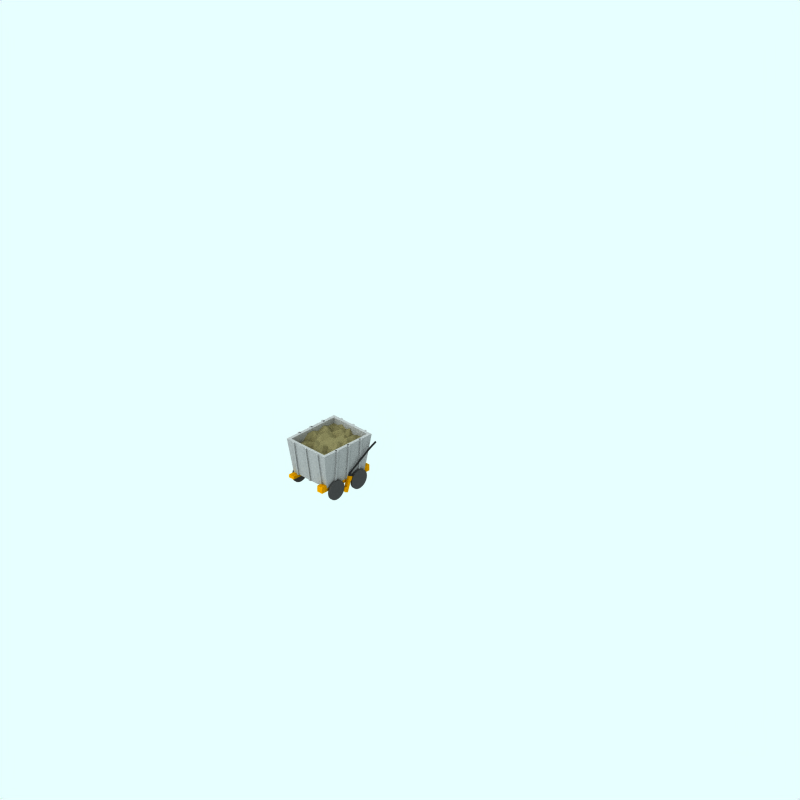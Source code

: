 # Source: bulk-5t-f.blend  (saved by Blender 2.48.1; exported with 4.5.12 LTS)
import bpy
from mathutils import Matrix  # noqa: F401  (used for matrix-valued properties, if any)

bpy.ops.wm.read_factory_settings(use_empty=True)
scene = bpy.context.scene
scene.name = 'Scene'

# ---- collections
col_collection_1 = bpy.data.collections.new('Collection 1'); scene.collection.children.link(col_collection_1)
col_collection_2 = bpy.data.collections.new('Collection 2'); scene.collection.children.link(col_collection_2)
col_collection_2.hide_render = True
col_collection_2.hide_viewport = True
col_collection_3 = bpy.data.collections.new('Collection 3'); scene.collection.children.link(col_collection_3)

# ---- materials (node trees are filled in below, after node groups)
mat_coal = bpy.data.materials.new('Coal')
mat_coal.alpha_threshold = 0.0
mat_coal.preview_render_type = 'CUBE'
mat_coal.diffuse_color = (0.38, 0.355, 0.244, 1.0)
mat_coal.specular_color = (1.0, 0.9999, 0.9999)
mat_coal.roughness = 0.5
mat_coal.line_color = (0.0, 0.0, 0.0, 1.0)
mat_maincolour2 = bpy.data.materials.new('MainColour2')
mat_maincolour2.alpha_threshold = 0.0
mat_maincolour2.preview_render_type = 'CUBE'
mat_maincolour2.diffuse_color = (0.5, 0.4999, 0.4999, 1.0)
mat_maincolour2.specular_color = (1.0, 0.9999, 0.9999)
mat_maincolour2.roughness = 0.5
mat_maincolour2.line_color = (0.0, 0.0, 0.0, 1.0)
mat_maincolour1 = bpy.data.materials.new('MainColour1')
mat_maincolour1.alpha_threshold = 0.0
mat_maincolour1.preview_render_type = 'CUBE'
mat_maincolour1.diffuse_color = (0.669, 0.4416, 0.0, 1.0)
mat_maincolour1.specular_color = (1.0, 0.9999, 0.9999)
mat_maincolour1.roughness = 0.5
mat_maincolour1.line_color = (0.0, 0.0, 0.0, 1.0)
mat_underframe = bpy.data.materials.new('Underframe')
mat_underframe.alpha_threshold = 0.0
mat_underframe.preview_render_type = 'FLAT'
mat_underframe.diffuse_color = (0.1334, 0.1334, 0.1334, 1.0)
mat_underframe.roughness = 0.5
mat_underframe.line_color = (0.0, 0.0, 0.0, 1.0)
mat_wheel = bpy.data.materials.new('wheel')
mat_wheel.alpha_threshold = 0.0
mat_wheel.preview_render_type = 'FLAT'
mat_wheel.diffuse_color = (0.2144, 0.2144, 0.2144, 1.0)
mat_wheel.roughness = 0.5
mat_wheel.line_color = (0.0, 0.0, 0.0, 1.0)

# ---- material node trees

# ---- world
world_world = bpy.data.worlds.new('World'); scene.world = world_world
world_world.color = (0.9059, 1.0, 1.0)
world_world.use_sun_shadow = False
world_world.sun_shadow_jitter_overblur = 0.0
world_world.cycles.sampling_method = 'MANUAL'
world_world.cycles.sample_map_resolution = 256

# ---- cameras
cam_camera_001 = bpy.data.cameras.new('Camera.001')
cam_camera_001.type = 'ORTHO'
cam_camera_001.passepartout_alpha = 0.2
cam_camera_001.clip_end = 100.0
cam_camera_001.lens = 35.0
cam_camera_001.ortho_scale = 24.0
cam_camera_001.display_size = 5.91
cam_camera_001.show_passepartout = False
cam_camera_001.show_safe_areas = True
cam_camera_001.dof.focus_distance = 0.0
cam_camera_001.dof.aperture_fstop = 128.0

# ---- lights
light_lamp = bpy.data.lights.new('Lamp', 'SUN')
light_lamp.transmission_factor = 0.0
light_lamp.angle = 1.571
light_lamp.energy = 0.028
light_lamp.shadow_buffer_clip_start = 0.5
light_lamp.shadow_soft_size = 1.0
light_lamp.shadow_cascade_max_distance = 1000.0
light_lamp.cycles.use_multiple_importance_sampling = False

# ---- meshes
me_cube_011 = bpy.data.meshes.new('Cube.011')
me_cube_011.from_pydata([(-2.125, 1.617, 0.6817), (-3.875, 1.617, 0.6817), (-3.875, 1.617, -0.6817), (-2.125, 1.617, -0.6817), (-2.344, 1.617, 0.6817), (-2.562, 1.617, 0.6817), (-2.781, 1.717, 0.6817), (-3.0, 1.517, 0.6817), (-3.219, 1.517, 0.6817), (-3.437, 1.717, 0.6817), (-3.656, 1.617, 0.6817), (-3.875, 1.517, 0.5112), (-3.875, 1.517, 0.3408), (-3.875, 1.717, 0.1704), (-3.875, 1.617, -2.682e-07), (-3.875, 1.617, -0.1704), (-3.875, 1.617, -0.3408), (-3.875, 1.617, -0.5113), (-3.656, 1.517, -0.6817), (-3.437, 1.517, -0.6817), (-3.219, 1.717, -0.6817), (-3.0, 1.717, -0.6817), (-2.781, 1.617, -0.6817), (-2.562, 1.717, -0.6817), (-2.344, 1.617, -0.6817), (-2.125, 1.617, 0.5112), (-2.125, 1.617, 0.3408), (-2.125, 1.517, 0.1704), (-2.125, 1.717, -1.832e-07), (-2.125, 1.617, -0.1704), (-2.125, 1.717, -0.3408), (-2.125, 1.617, -0.5113), (-3.656, 1.617, 0.5112), (-3.437, 1.617, 0.5112), (-3.219, 1.617, 0.5112), (-3.0, 1.617, 0.5112), (-2.781, 1.717, 0.5112), (-2.562, 1.617, 0.5112), (-2.344, 1.617, 0.5112), (-3.656, 1.617, 0.3408), (-3.437, 1.517, 0.3408), (-3.219, 1.617, 0.3408), (-3.0, 1.717, 0.3408), (-2.781, 1.617, 0.3408), (-2.562, 1.717, 0.3408), (-2.344, 1.717, 0.3408), (-3.656, 1.717, 0.1704), (-3.437, 1.717, 0.1704), (-3.219, 1.617, 0.1704), (-3.0, 1.617, 0.1704), (-2.781, 1.617, 0.1704), (-2.562, 1.617, 0.1704), (-2.344, 1.517, 0.1704), (-3.656, 1.617, -2.57e-07), (-3.437, 1.617, -2.459e-07), (-3.219, 1.617, -2.347e-07), (-3.0, 1.617, -2.235e-07), (-2.781, 1.617, -2.123e-07), (-2.562, 1.617, -2.012e-07), (-2.344, 1.617, -1.9e-07), (-3.656, 1.517, -0.1704), (-3.437, 1.717, -0.1704), (-3.219, 1.617, -0.1704), (-3.0, 1.617, -0.1704), (-2.781, 1.617, -0.1704), (-2.562, 1.517, -0.1704), (-2.344, 1.717, -0.1704), (-3.656, 1.717, -0.3408), (-3.437, 1.517, -0.3408), (-3.219, 1.617, -0.3408), (-3.0, 1.717, -0.3408), (-2.781, 1.717, -0.3408), (-2.562, 1.617, -0.3408), (-2.344, 1.517, -0.3408), (-3.656, 1.617, -0.5113), (-3.437, 1.617, -0.5113), (-3.219, 1.517, -0.5113), (-3.0, 1.617, -0.5113), (-2.781, 1.617, -0.5113), (-2.562, 1.717, -0.5113), (-2.344, 1.517, -0.5113)], [], [(4, 0, 25, 38), (5, 4, 38, 37), (6, 5, 37, 36), (7, 6, 36, 35), (8, 7, 35, 34), (9, 8, 34, 33), (10, 9, 33, 32), (1, 10, 32, 11), (38, 25, 26, 45), (37, 38, 45, 44), (36, 37, 44, 43), (35, 36, 43, 42), (34, 35, 42, 41), (33, 34, 41, 40), (32, 33, 40, 39), (11, 32, 39, 12), (45, 26, 27, 52), (44, 45, 52, 51), (43, 44, 51, 50), (42, 43, 50, 49), (41, 42, 49, 48), (40, 41, 48, 47), (39, 40, 47, 46), (12, 39, 46, 13), (52, 27, 28, 59), (51, 52, 59, 58), (50, 51, 58, 57), (49, 50, 57, 56), (48, 49, 56, 55), (47, 48, 55, 54), (46, 47, 54, 53), (13, 46, 53, 14), (59, 28, 29, 66), (58, 59, 66, 65), (57, 58, 65, 64), (56, 57, 64, 63), (55, 56, 63, 62), (54, 55, 62, 61), (53, 54, 61, 60), (14, 53, 60, 15), (66, 29, 30, 73), (65, 66, 73, 72), (64, 65, 72, 71), (63, 64, 71, 70), (62, 63, 70, 69), (61, 62, 69, 68), (60, 61, 68, 67), (15, 60, 67, 16), (73, 30, 31, 80), (72, 73, 80, 79), (71, 72, 79, 78), (70, 71, 78, 77), (69, 70, 77, 76), (68, 69, 76, 75), (67, 68, 75, 74), (16, 67, 74, 17), (80, 31, 3, 24), (79, 80, 24, 23), (78, 79, 23, 22), (77, 78, 22, 21), (76, 77, 21, 20), (75, 76, 20, 19), (74, 75, 19, 18), (17, 74, 18, 2)])
me_cube_011.materials.append(mat_coal)
me_cube_011.use_remesh_preserve_volume = False
me_cube_011.use_remesh_preserve_attributes = False
me_cube_011.use_mirror_vertex_groups = False
me_cube_011.update()
me_cube_010 = bpy.data.meshes.new('Cube.010')
me_cube_010.from_pydata([(-0.4658, 1.8, 4.04), (-0.4658, 0.6, 3.84), (-0.5292, 0.6, 3.84), (-0.5292, 1.8, 4.04), (-0.4658, 1.8, 3.937), (-0.5292, 1.8, 3.937), (-0.4658, 0.7, 3.747), (-0.5292, 0.7, 3.747), (0.03417, 1.8, 4.04), (0.03417, 0.6, 3.84), (-0.02917, 0.6, 3.84), (-0.02917, 1.8, 4.04), (0.03417, 1.8, 3.937), (-0.02917, 1.8, 3.937), (0.03417, 0.7, 3.747), (-0.02917, 0.7, 3.747), (0.5342, 1.8, 4.04), (0.5342, 0.6, 3.84), (0.4708, 0.6, 3.84), (0.4708, 1.8, 4.04), (0.5342, 1.8, 3.937), (0.4708, 1.8, 3.937), (0.5342, 0.7, 3.747), (0.4708, 0.7, 3.747)], [], [(5, 4, 6, 7), (0, 3, 5, 4), (0, 1, 2, 3), (2, 7, 5, 3), (0, 4, 6, 1), (13, 12, 14, 15), (8, 11, 13, 12), (8, 9, 10, 11), (10, 15, 13, 11), (8, 12, 14, 9), (21, 20, 22, 23), (16, 19, 21, 20), (16, 17, 18, 19), (18, 23, 21, 19), (16, 20, 22, 17)])
me_cube_010.materials.append(mat_maincolour2)
me_cube_010.use_remesh_preserve_volume = False
me_cube_010.use_remesh_preserve_attributes = False
me_cube_010.use_mirror_vertex_groups = False
me_cube_010.update()
me_cube_009 = bpy.data.meshes.new('Cube.009')
me_cube_009.from_pydata([(-0.4658, 1.8, -1.96), (-0.4658, 0.6, -2.16), (-0.5292, 0.6, -2.16), (-0.5292, 1.8, -1.96), (-0.4658, 1.8, -2.063), (-0.5292, 1.8, -2.063), (-0.4658, 0.7, -2.253), (-0.5292, 0.7, -2.253), (0.03417, 1.8, -1.96), (0.03417, 0.6, -2.16), (-0.02917, 0.6, -2.16), (-0.02917, 1.8, -1.96), (0.03417, 1.8, -2.063), (-0.02917, 1.8, -2.063), (0.03417, 0.7, -2.253), (-0.02917, 0.7, -2.253), (0.5342, 1.8, -1.96), (0.5342, 0.6, -2.16), (0.4708, 0.6, -2.16), (0.4708, 1.8, -1.96), (0.5342, 1.8, -2.063), (0.4708, 1.8, -2.063), (0.5342, 0.7, -2.253), (0.4708, 0.7, -2.253)], [], [(5, 4, 6, 7), (0, 3, 5, 4), (0, 1, 2, 3), (2, 7, 5, 3), (0, 4, 6, 1), (13, 12, 14, 15), (8, 11, 13, 12), (8, 9, 10, 11), (10, 15, 13, 11), (8, 12, 14, 9), (21, 20, 22, 23), (16, 19, 21, 20), (16, 17, 18, 19), (18, 23, 21, 19), (16, 20, 22, 17)])
me_cube_009.materials.append(mat_maincolour2)
me_cube_009.use_remesh_preserve_volume = False
me_cube_009.use_remesh_preserve_attributes = False
me_cube_009.use_mirror_vertex_groups = False
me_cube_009.update()
me_cube_006 = bpy.data.meshes.new('Cube.006')
me_cube_006.from_pydata([(-2.436, 1.8, 0.84), (-2.436, 0.6, 0.74), (-2.499, 0.6, 0.74), (-2.499, 1.8, 0.84), (-2.436, 1.8, 0.7367), (-2.499, 1.8, 0.7367), (-2.436, 0.7, 0.6467), (-2.499, 0.7, 0.6467)], [], [(5, 4, 6, 7), (0, 3, 5, 4), (0, 1, 2, 3), (2, 7, 5, 3), (0, 4, 6, 1)])
me_cube_006.materials.append(mat_maincolour2)
me_cube_006.use_remesh_preserve_volume = False
me_cube_006.use_remesh_preserve_attributes = False
me_cube_006.use_mirror_vertex_groups = False
me_cube_006.update()
me_cube_005 = bpy.data.meshes.new('Cube.005')
me_cube_005.from_pydata([(-2.936, 1.8, 0.84), (-2.936, 0.6, 0.74), (-2.999, 0.6, 0.74), (-2.999, 1.8, 0.84), (-2.936, 1.8, 0.7367), (-2.999, 1.8, 0.7367), (-2.936, 0.7, 0.6467), (-2.999, 0.7, 0.6467)], [], [(5, 4, 6, 7), (0, 3, 5, 4), (0, 1, 2, 3), (2, 7, 5, 3), (0, 4, 6, 1)])
me_cube_005.materials.append(mat_maincolour2)
me_cube_005.use_remesh_preserve_volume = False
me_cube_005.use_remesh_preserve_attributes = False
me_cube_005.use_mirror_vertex_groups = False
me_cube_005.update()
me_cube_004 = bpy.data.meshes.new('Cube.004')
me_cube_004.from_pydata([(-3.436, 1.8, 0.84), (-3.436, 0.6, 0.74), (-3.499, 0.6, 0.74), (-3.499, 1.8, 0.84), (-3.436, 1.8, 0.7367), (-3.499, 1.8, 0.7367), (-3.436, 0.7, 0.6467), (-3.499, 0.7, 0.6467)], [], [(5, 4, 6, 7), (0, 3, 5, 4), (0, 1, 2, 3), (2, 7, 5, 3), (0, 4, 6, 1)])
me_cube_004.materials.append(mat_maincolour2)
me_cube_004.use_remesh_preserve_volume = False
me_cube_004.use_remesh_preserve_attributes = False
me_cube_004.use_mirror_vertex_groups = False
me_cube_004.update()
me_cube_003 = bpy.data.meshes.new('Cube.003')
me_cube_003.from_pydata([(-3.436, 1.8, 0.84), (-3.436, 0.6, 0.74), (-3.499, 0.6, 0.74), (-3.499, 1.8, 0.84), (-3.436, 1.8, 0.7367), (-3.499, 1.8, 0.7367), (-3.436, 0.7, 0.6467), (-3.499, 0.7, 0.6467)], [], [(5, 4, 6, 7), (0, 3, 5, 4), (0, 1, 2, 3), (2, 7, 5, 3), (0, 4, 6, 1)])
me_cube_003.materials.append(mat_maincolour2)
me_cube_003.use_remesh_preserve_volume = False
me_cube_003.use_remesh_preserve_attributes = False
me_cube_003.use_mirror_vertex_groups = False
me_cube_003.update()
me_cube_002 = bpy.data.meshes.new('Cube.002')
me_cube_002.from_pydata([(-2.936, 1.8, 0.84), (-2.936, 0.6, 0.74), (-2.999, 0.6, 0.74), (-2.999, 1.8, 0.84), (-2.936, 1.8, 0.7367), (-2.999, 1.8, 0.7367), (-2.936, 0.7, 0.6467), (-2.999, 0.7, 0.6467)], [], [(5, 4, 6, 7), (0, 3, 5, 4), (0, 1, 2, 3), (2, 7, 5, 3), (0, 4, 6, 1)])
me_cube_002.materials.append(mat_maincolour2)
me_cube_002.use_remesh_preserve_volume = False
me_cube_002.use_remesh_preserve_attributes = False
me_cube_002.use_mirror_vertex_groups = False
me_cube_002.update()
me_cube = bpy.data.meshes.new('Cube')
me_cube.from_pydata([(-2.436, 1.8, 0.84), (-2.436, 0.6, 0.74), (-2.499, 0.6, 0.74), (-2.499, 1.8, 0.84), (-2.436, 1.8, 0.7367), (-2.499, 1.8, 0.7367), (-2.436, 0.7, 0.6467), (-2.499, 0.7, 0.6467)], [], [(5, 4, 6, 7), (0, 3, 5, 4), (0, 1, 2, 3), (2, 7, 5, 3), (0, 4, 6, 1)])
me_cube.materials.append(mat_maincolour2)
me_cube.use_remesh_preserve_volume = False
me_cube.use_remesh_preserve_attributes = False
me_cube.use_mirror_vertex_groups = False
me_cube.update()
me_cube_021 = bpy.data.meshes.new('Cube.021')
me_cube_021.from_pydata([(-2.953, 0.7311, 0.72), (-2.859, 0.6969, 0.72), (-3.027, 0.2089, 0.72), (-3.121, 0.2431, 0.72), (-2.953, 0.7311, 0.82), (-2.859, 0.6969, 0.82), (-3.027, 0.2089, 0.82), (-3.121, 0.2431, 0.82), (-2.915, 0.5342, 0.72), (-2.971, 0.3716, 0.72), (-3.009, 0.5684, 0.72), (-3.065, 0.4058, 0.72), (-2.915, 0.5342, 0.82), (-2.971, 0.3716, 0.82), (-3.009, 0.5684, 0.82), (-3.065, 0.4058, 0.82), (-3.152, 0.3987, 0.7791), (-3.152, 0.3987, 0.7609), (-3.185, 0.3025, 0.7791), (-3.185, 0.3025, 0.7609), (-2.83, 0.5339, 0.7883), (-2.83, 0.5339, 0.7517), (-2.792, 0.645, 0.7883), (-2.792, 0.645, 0.7517), (-2.855, 0.8017, 0.7882), (-2.889, 0.8142, 0.7882), (-2.855, 0.8017, 0.7518), (-2.889, 0.8142, 0.7518), (-2.177, 1.406, 0.8518), (-2.161, 1.373, 0.8518), (-2.177, 1.406, 0.8882), (-2.161, 1.373, 0.8882), (-1.889, 1.5, 0.8882), (-1.905, 1.533, 0.8882), (-1.889, 1.5, 0.8518), (-1.905, 1.533, 0.8518)], [], [(2, 6, 7, 3), (10, 0, 1, 8), (8, 9, 11, 10), (9, 2, 3, 11), (4, 14, 12, 5), (14, 15, 13, 12), (15, 7, 6, 13), (12, 13, 9, 8), (13, 6, 2, 9), (0, 10, 14, 4), (10, 11, 15, 14), (15, 11, 17, 16), (7, 15, 16, 18), (11, 3, 19, 17), (3, 7, 18, 19), (17, 19, 18, 16), (12, 8, 21, 20), (5, 12, 20, 22), (8, 1, 23, 21), (1, 5, 22, 23), (22, 20, 21, 23), (0, 4, 25, 27), (5, 1, 26, 24), (4, 5, 24, 25), (1, 0, 27, 26), (26, 27, 28, 29), (25, 24, 31, 30), (24, 26, 29, 31), (27, 25, 30, 28), (28, 30, 33, 35), (31, 29, 34, 32), (30, 31, 32, 33), (29, 28, 35, 34), (35, 33, 32, 34)])
me_cube_021.polygons.foreach_set('material_index', [0, 0, 0, 0, 0, 0, 0, 0, 0, 0, 0, 0, 0, 0, 0, 0, 0, 0, 0, 0, 0, 1, 1, 1, 1, 1, 1, 1, 1, 1, 1, 1, 1, 1])
me_cube_021.materials.append(mat_maincolour1)
me_cube_021.materials.append(mat_underframe)
me_cube_021.use_remesh_preserve_volume = False
me_cube_021.use_remesh_preserve_attributes = False
me_cube_021.use_mirror_vertex_groups = False
me_cube_021.update()
me_cube_017 = bpy.data.meshes.new('Cube.017')
me_cube_017.from_pydata([(-2.0, 0.7, 0.5), (-2.0, 0.5, 0.5), (-4.0, 0.5, 0.5), (-4.0, 0.7, 0.5), (-2.0, 0.7, 0.7), (-2.0, 0.5, 0.7), (-4.0, 0.5, 0.7), (-4.0, 0.7, 0.7)], [], [(0, 1, 2, 3), (4, 7, 6, 5), (0, 4, 5, 1), (1, 5, 6, 2), (2, 6, 7, 3), (4, 0, 3, 7)])
me_cube_017.materials.append(mat_maincolour1)
me_cube_017.use_remesh_preserve_volume = False
me_cube_017.use_remesh_preserve_attributes = False
me_cube_017.use_mirror_vertex_groups = False
me_cube_017.update()
me_cube_016 = bpy.data.meshes.new('Cube.016')
me_cube_016.from_pydata([(-2.0, 1.8, -0.8), (-2.2, 0.6, -0.7), (-3.8, 0.6, -0.7), (-4.0, 1.8, -0.8), (-2.0, 1.8, 0.8), (-2.2, 0.6, 0.7), (-3.8, 0.6, 0.7), (-4.0, 1.8, 0.8), (-2.097, 1.8, 0.6967), (-2.097, 1.8, -0.6967), (-3.903, 1.8, 0.6967), (-3.903, 1.8, -0.6967), (-2.267, 0.7, 0.6067), (-3.733, 0.7, 0.6067), (-3.733, 0.7, -0.6067), (-2.267, 0.7, -0.6067)], [], [(1, 5, 6, 2), (10, 8, 12, 13), (11, 10, 13, 14), (9, 11, 14, 15), (8, 9, 15, 12), (12, 15, 14, 13), (4, 7, 10, 8), (3, 11, 10, 7), (0, 3, 11, 9), (0, 4, 8, 9), (2, 3, 7, 6), (3, 0, 1, 2), (0, 4, 5, 1), (4, 5, 6, 7)])
me_cube_016.materials.append(mat_maincolour2)
me_cube_016.use_remesh_preserve_volume = False
me_cube_016.use_remesh_preserve_attributes = False
me_cube_016.use_mirror_vertex_groups = False
me_cube_016.update()
me_cube_001 = bpy.data.meshes.new('Cube.001')
me_cube_001.from_pydata([(-2.0, 0.6, -0.7), (-2.0, 0.5, -0.7), (-4.0, 0.5, -0.7), (-4.0, 0.6, -0.7), (-2.0, 0.6, -0.5), (-2.0, 0.5, -0.5), (-4.0, 0.5, -0.5), (-4.0, 0.6, -0.5)], [], [(0, 1, 2, 3), (4, 7, 6, 5), (0, 4, 5, 1), (1, 5, 6, 2), (2, 6, 7, 3), (4, 0, 3, 7)])
me_cube_001.materials.append(mat_maincolour1)
me_cube_001.use_remesh_preserve_volume = False
me_cube_001.use_remesh_preserve_attributes = False
me_cube_001.use_mirror_vertex_groups = False
me_cube_001.update()
me_cylinder_007 = bpy.data.meshes.new('Cylinder.007')
me_cylinder_007.from_pydata([(-2.746, 0.223, 0.8039), (-2.786, 0.271, 0.8039), (-2.815, 0.3258, 0.8039), (-2.833, 0.3852, 0.8039), (-2.839, 0.447, 0.8039), (-2.833, 0.5088, 0.8039), (-2.815, 0.5682, 0.8039), (-2.786, 0.623, 0.8039), (-2.746, 0.671, 0.8039), (-2.698, 0.7104, 0.8039), (-2.644, 0.7397, 0.8039), (-2.584, 0.7577, 0.8039), (-2.522, 0.7638, 0.8039), (-2.46, 0.7577, 0.8039), (-2.401, 0.7397, 0.8039), (-2.346, 0.7104, 0.8039), (-2.298, 0.671, 0.8039), (-2.259, 0.623, 0.8039), (-2.23, 0.5682, 0.8039), (-2.212, 0.5088, 0.8039), (-2.206, 0.447, 0.8039), (-2.212, 0.3852, 0.8039), (-2.23, 0.3258, 0.8039), (-2.259, 0.271, 0.8039), (-2.298, 0.223, 0.8039), (-2.346, 0.1836, 0.8039), (-2.401, 0.1543, 0.8039), (-2.46, 0.1363, 0.8039), (-2.522, 0.1302, 0.8039), (-2.584, 0.1363, 0.8039), (-2.644, 0.1543, 0.8039), (-2.698, 0.1836, 0.8039), (-2.746, 0.223, 0.7439), (-2.786, 0.271, 0.7439), (-2.815, 0.3258, 0.7439), (-2.833, 0.3852, 0.7439), (-2.839, 0.447, 0.7439), (-2.833, 0.5088, 0.7439), (-2.815, 0.5682, 0.7439), (-2.786, 0.623, 0.7439), (-2.746, 0.671, 0.7439), (-2.698, 0.7104, 0.7439), (-2.644, 0.7397, 0.7439), (-2.584, 0.7577, 0.7439), (-2.522, 0.7638, 0.7439), (-2.46, 0.7577, 0.7439), (-2.401, 0.7397, 0.7439), (-2.346, 0.7104, 0.7439), (-2.298, 0.671, 0.7439), (-2.259, 0.623, 0.7439), (-2.23, 0.5682, 0.7439), (-2.212, 0.5088, 0.7439), (-2.206, 0.447, 0.7439), (-2.212, 0.3852, 0.7439), (-2.23, 0.3258, 0.7439), (-2.259, 0.271, 0.7439), (-2.298, 0.223, 0.7439), (-2.346, 0.1836, 0.7439), (-2.401, 0.1543, 0.7439), (-2.46, 0.1363, 0.7439), (-2.522, 0.1302, 0.7439), (-2.584, 0.1363, 0.7439), (-2.644, 0.1543, 0.7439), (-2.698, 0.1836, 0.7439), (-2.522, 0.447, 0.8039), (-2.522, 0.447, 0.7439)], [], [(64, 0, 1), (65, 33, 32), (64, 1, 2), (65, 34, 33), (64, 2, 3), (65, 35, 34), (64, 3, 4), (65, 36, 35), (64, 4, 5), (65, 37, 36), (64, 5, 6), (65, 38, 37), (64, 6, 7), (65, 39, 38), (64, 7, 8), (65, 40, 39), (64, 8, 9), (65, 41, 40), (64, 9, 10), (65, 42, 41), (64, 10, 11), (65, 43, 42), (64, 11, 12), (65, 44, 43), (64, 12, 13), (65, 45, 44), (64, 13, 14), (65, 46, 45), (64, 14, 15), (65, 47, 46), (64, 15, 16), (65, 48, 47), (64, 16, 17), (65, 49, 48), (64, 17, 18), (65, 50, 49), (64, 18, 19), (65, 51, 50), (64, 19, 20), (65, 52, 51), (64, 20, 21), (65, 53, 52), (64, 21, 22), (65, 54, 53), (64, 22, 23), (65, 55, 54), (64, 23, 24), (65, 56, 55), (64, 24, 25), (65, 57, 56), (64, 25, 26), (65, 58, 57), (64, 26, 27), (65, 59, 58), (64, 27, 28), (65, 60, 59), (64, 28, 29), (65, 61, 60), (64, 29, 30), (65, 62, 61), (64, 30, 31), (65, 63, 62), (31, 0, 64), (65, 32, 63), (0, 32, 33, 1), (1, 33, 34, 2), (2, 34, 35, 3), (3, 35, 36, 4), (4, 36, 37, 5), (5, 37, 38, 6), (6, 38, 39, 7), (7, 39, 40, 8), (8, 40, 41, 9), (9, 41, 42, 10), (10, 42, 43, 11), (11, 43, 44, 12), (12, 44, 45, 13), (13, 45, 46, 14), (14, 46, 47, 15), (15, 47, 48, 16), (16, 48, 49, 17), (17, 49, 50, 18), (18, 50, 51, 19), (19, 51, 52, 20), (20, 52, 53, 21), (21, 53, 54, 22), (22, 54, 55, 23), (23, 55, 56, 24), (24, 56, 57, 25), (25, 57, 58, 26), (26, 58, 59, 27), (27, 59, 60, 28), (28, 60, 61, 29), (29, 61, 62, 30), (30, 62, 63, 31), (32, 0, 31, 63)])
me_cylinder_007.materials.append(mat_wheel)
me_cylinder_007.use_remesh_preserve_volume = False
me_cylinder_007.use_remesh_preserve_attributes = False
me_cylinder_007.use_mirror_vertex_groups = False
me_cylinder_007.update()
me_cylinder_006 = bpy.data.meshes.new('Cylinder.006')
me_cylinder_006.from_pydata([(-25.51, 4.189, -6.182), (-25.56, 4.249, -6.182), (-25.6, 4.317, -6.182), (-25.62, 4.391, -6.182), (-25.63, 4.469, -6.182), (-25.62, 4.546, -6.182), (-25.6, 4.62, -6.182), (-25.56, 4.689, -6.182), (-25.51, 4.749, -6.182), (-25.45, 4.798, -6.182), (-25.39, 4.834, -6.182), (-25.31, 4.857, -6.182), (-25.23, 4.865, -6.182), (-25.16, 4.857, -6.182), (-25.08, 4.834, -6.182), (-25.01, 4.798, -6.182), (-24.95, 4.749, -6.182), (-24.91, 4.689, -6.182), (-24.87, 4.62, -6.182), (-24.85, 4.546, -6.182), (-24.84, 4.469, -6.182), (-24.85, 4.391, -6.182), (-24.87, 4.317, -6.182), (-24.91, 4.249, -6.182), (-24.95, 4.189, -6.182), (-25.01, 4.139, -6.182), (-25.08, 4.103, -6.182), (-25.16, 4.08, -6.182), (-25.23, 4.073, -6.182), (-25.31, 4.08, -6.182), (-25.39, 4.103, -6.182), (-25.45, 4.139, -6.182), (-25.51, 4.189, 6.358), (-25.56, 4.249, 6.358), (-25.6, 4.317, 6.358), (-25.62, 4.391, 6.358), (-25.63, 4.469, 6.358), (-25.62, 4.546, 6.358), (-25.6, 4.62, 6.358), (-25.56, 4.689, 6.358), (-25.51, 4.749, 6.358), (-25.45, 4.798, 6.358), (-25.39, 4.834, 6.358), (-25.31, 4.857, 6.358), (-25.23, 4.865, 6.358), (-25.16, 4.857, 6.358), (-25.08, 4.834, 6.358), (-25.01, 4.798, 6.358), (-24.95, 4.749, 6.358), (-24.91, 4.689, 6.358), (-24.87, 4.62, 6.358), (-24.85, 4.546, 6.358), (-24.84, 4.469, 6.358), (-24.85, 4.391, 6.358), (-24.87, 4.317, 6.358), (-24.91, 4.249, 6.358), (-24.95, 4.189, 6.358), (-25.01, 4.139, 6.358), (-25.08, 4.103, 6.358), (-25.16, 4.08, 6.358), (-25.23, 4.073, 6.358), (-25.31, 4.08, 6.358), (-25.39, 4.103, 6.358), (-25.45, 4.139, 6.358), (-25.23, 4.469, -6.182), (-25.23, 4.469, 6.358)], [], [(64, 0, 1), (65, 33, 32), (64, 1, 2), (65, 34, 33), (64, 2, 3), (65, 35, 34), (64, 3, 4), (65, 36, 35), (64, 4, 5), (65, 37, 36), (64, 5, 6), (65, 38, 37), (64, 6, 7), (65, 39, 38), (64, 7, 8), (65, 40, 39), (64, 8, 9), (65, 41, 40), (64, 9, 10), (65, 42, 41), (64, 10, 11), (65, 43, 42), (64, 11, 12), (65, 44, 43), (64, 12, 13), (65, 45, 44), (64, 13, 14), (65, 46, 45), (64, 14, 15), (65, 47, 46), (64, 15, 16), (65, 48, 47), (64, 16, 17), (65, 49, 48), (64, 17, 18), (65, 50, 49), (64, 18, 19), (65, 51, 50), (64, 19, 20), (65, 52, 51), (64, 20, 21), (65, 53, 52), (64, 21, 22), (65, 54, 53), (64, 22, 23), (65, 55, 54), (64, 23, 24), (65, 56, 55), (64, 24, 25), (65, 57, 56), (64, 25, 26), (65, 58, 57), (64, 26, 27), (65, 59, 58), (64, 27, 28), (65, 60, 59), (64, 28, 29), (65, 61, 60), (64, 29, 30), (65, 62, 61), (64, 30, 31), (65, 63, 62), (31, 0, 64), (65, 32, 63), (0, 32, 33, 1), (1, 33, 34, 2), (2, 34, 35, 3), (3, 35, 36, 4), (4, 36, 37, 5), (5, 37, 38, 6), (6, 38, 39, 7), (7, 39, 40, 8), (8, 40, 41, 9), (9, 41, 42, 10), (10, 42, 43, 11), (11, 43, 44, 12), (12, 44, 45, 13), (13, 45, 46, 14), (14, 46, 47, 15), (15, 47, 48, 16), (16, 48, 49, 17), (17, 49, 50, 18), (18, 50, 51, 19), (19, 51, 52, 20), (20, 52, 53, 21), (21, 53, 54, 22), (22, 54, 55, 23), (23, 55, 56, 24), (24, 56, 57, 25), (25, 57, 58, 26), (26, 58, 59, 27), (27, 59, 60, 28), (28, 60, 61, 29), (29, 61, 62, 30), (30, 62, 63, 31), (32, 0, 31, 63)])
me_cylinder_006.materials.append(mat_underframe)
me_cylinder_006.use_remesh_preserve_volume = False
me_cylinder_006.use_remesh_preserve_attributes = False
me_cylinder_006.use_mirror_vertex_groups = False
me_cylinder_006.update()
me_cylinder_003 = bpy.data.meshes.new('Cylinder.003')
me_cylinder_003.from_pydata([(-2.746, 0.223, -0.7292), (-2.786, 0.271, -0.7292), (-2.815, 0.3258, -0.7292), (-2.833, 0.3852, -0.7292), (-2.839, 0.447, -0.7292), (-2.833, 0.5088, -0.7292), (-2.815, 0.5682, -0.7292), (-2.786, 0.623, -0.7292), (-2.746, 0.671, -0.7292), (-2.698, 0.7104, -0.7292), (-2.644, 0.7397, -0.7292), (-2.584, 0.7577, -0.7292), (-2.522, 0.7638, -0.7292), (-2.46, 0.7577, -0.7292), (-2.401, 0.7397, -0.7292), (-2.346, 0.7104, -0.7292), (-2.298, 0.671, -0.7292), (-2.259, 0.623, -0.7292), (-2.23, 0.5682, -0.7292), (-2.212, 0.5088, -0.7292), (-2.206, 0.447, -0.7292), (-2.212, 0.3852, -0.7292), (-2.23, 0.3258, -0.7292), (-2.259, 0.271, -0.7292), (-2.298, 0.223, -0.7292), (-2.346, 0.1836, -0.7292), (-2.401, 0.1543, -0.7292), (-2.46, 0.1363, -0.7292), (-2.522, 0.1302, -0.7292), (-2.584, 0.1363, -0.7292), (-2.644, 0.1543, -0.7292), (-2.698, 0.1836, -0.7292), (-2.746, 0.223, -0.7892), (-2.786, 0.271, -0.7892), (-2.815, 0.3258, -0.7892), (-2.833, 0.3852, -0.7892), (-2.839, 0.447, -0.7892), (-2.833, 0.5088, -0.7892), (-2.815, 0.5682, -0.7892), (-2.786, 0.623, -0.7892), (-2.746, 0.671, -0.7892), (-2.698, 0.7104, -0.7892), (-2.644, 0.7397, -0.7892), (-2.584, 0.7577, -0.7892), (-2.522, 0.7638, -0.7892), (-2.46, 0.7577, -0.7892), (-2.401, 0.7397, -0.7892), (-2.346, 0.7104, -0.7892), (-2.298, 0.671, -0.7892), (-2.259, 0.623, -0.7892), (-2.23, 0.5682, -0.7892), (-2.212, 0.5088, -0.7892), (-2.206, 0.447, -0.7892), (-2.212, 0.3852, -0.7892), (-2.23, 0.3258, -0.7892), (-2.259, 0.271, -0.7892), (-2.298, 0.223, -0.7892), (-2.346, 0.1836, -0.7892), (-2.401, 0.1543, -0.7892), (-2.46, 0.1363, -0.7892), (-2.522, 0.1302, -0.7892), (-2.584, 0.1363, -0.7892), (-2.644, 0.1543, -0.7892), (-2.698, 0.1836, -0.7892), (-2.522, 0.447, -0.7292), (-2.522, 0.447, -0.7892)], [], [(64, 0, 1), (65, 33, 32), (64, 1, 2), (65, 34, 33), (64, 2, 3), (65, 35, 34), (64, 3, 4), (65, 36, 35), (64, 4, 5), (65, 37, 36), (64, 5, 6), (65, 38, 37), (64, 6, 7), (65, 39, 38), (64, 7, 8), (65, 40, 39), (64, 8, 9), (65, 41, 40), (64, 9, 10), (65, 42, 41), (64, 10, 11), (65, 43, 42), (64, 11, 12), (65, 44, 43), (64, 12, 13), (65, 45, 44), (64, 13, 14), (65, 46, 45), (64, 14, 15), (65, 47, 46), (64, 15, 16), (65, 48, 47), (64, 16, 17), (65, 49, 48), (64, 17, 18), (65, 50, 49), (64, 18, 19), (65, 51, 50), (64, 19, 20), (65, 52, 51), (64, 20, 21), (65, 53, 52), (64, 21, 22), (65, 54, 53), (64, 22, 23), (65, 55, 54), (64, 23, 24), (65, 56, 55), (64, 24, 25), (65, 57, 56), (64, 25, 26), (65, 58, 57), (64, 26, 27), (65, 59, 58), (64, 27, 28), (65, 60, 59), (64, 28, 29), (65, 61, 60), (64, 29, 30), (65, 62, 61), (64, 30, 31), (65, 63, 62), (31, 0, 64), (65, 32, 63), (0, 32, 33, 1), (1, 33, 34, 2), (2, 34, 35, 3), (3, 35, 36, 4), (4, 36, 37, 5), (5, 37, 38, 6), (6, 38, 39, 7), (7, 39, 40, 8), (8, 40, 41, 9), (9, 41, 42, 10), (10, 42, 43, 11), (11, 43, 44, 12), (12, 44, 45, 13), (13, 45, 46, 14), (14, 46, 47, 15), (15, 47, 48, 16), (16, 48, 49, 17), (17, 49, 50, 18), (18, 50, 51, 19), (19, 51, 52, 20), (20, 52, 53, 21), (21, 53, 54, 22), (22, 54, 55, 23), (23, 55, 56, 24), (24, 56, 57, 25), (25, 57, 58, 26), (26, 58, 59, 27), (27, 59, 60, 28), (28, 60, 61, 29), (29, 61, 62, 30), (30, 62, 63, 31), (32, 0, 31, 63)])
me_cylinder_003.materials.append(mat_wheel)
me_cylinder_003.use_remesh_preserve_volume = False
me_cylinder_003.use_remesh_preserve_attributes = False
me_cylinder_003.use_mirror_vertex_groups = False
me_cylinder_003.update()
me_cylinder = bpy.data.meshes.new('Cylinder')
me_cylinder.from_pydata([(-3.696, 0.223, -0.7292), (-3.736, 0.271, -0.7292), (-3.765, 0.3258, -0.7292), (-3.783, 0.3852, -0.7292), (-3.789, 0.447, -0.7292), (-3.783, 0.5088, -0.7292), (-3.765, 0.5682, -0.7292), (-3.736, 0.623, -0.7292), (-3.696, 0.671, -0.7292), (-3.648, 0.7104, -0.7292), (-3.594, 0.7397, -0.7292), (-3.534, 0.7577, -0.7292), (-3.472, 0.7638, -0.7292), (-3.41, 0.7577, -0.7292), (-3.351, 0.7397, -0.7292), (-3.296, 0.7104, -0.7292), (-3.248, 0.671, -0.7292), (-3.209, 0.623, -0.7292), (-3.18, 0.5682, -0.7292), (-3.162, 0.5088, -0.7292), (-3.156, 0.447, -0.7292), (-3.162, 0.3852, -0.7292), (-3.18, 0.3258, -0.7292), (-3.209, 0.271, -0.7292), (-3.248, 0.223, -0.7292), (-3.296, 0.1836, -0.7292), (-3.351, 0.1543, -0.7292), (-3.41, 0.1363, -0.7292), (-3.472, 0.1302, -0.7292), (-3.534, 0.1363, -0.7292), (-3.594, 0.1543, -0.7292), (-3.648, 0.1836, -0.7292), (-3.696, 0.223, -0.7892), (-3.736, 0.271, -0.7892), (-3.765, 0.3258, -0.7892), (-3.783, 0.3852, -0.7892), (-3.789, 0.447, -0.7892), (-3.783, 0.5088, -0.7892), (-3.765, 0.5682, -0.7892), (-3.736, 0.623, -0.7892), (-3.696, 0.671, -0.7892), (-3.648, 0.7104, -0.7892), (-3.594, 0.7397, -0.7892), (-3.534, 0.7577, -0.7892), (-3.472, 0.7638, -0.7892), (-3.41, 0.7577, -0.7892), (-3.351, 0.7397, -0.7892), (-3.296, 0.7104, -0.7892), (-3.248, 0.671, -0.7892), (-3.209, 0.623, -0.7892), (-3.18, 0.5682, -0.7892), (-3.162, 0.5088, -0.7892), (-3.156, 0.447, -0.7892), (-3.162, 0.3852, -0.7892), (-3.18, 0.3258, -0.7892), (-3.209, 0.271, -0.7892), (-3.248, 0.223, -0.7892), (-3.296, 0.1836, -0.7892), (-3.351, 0.1543, -0.7892), (-3.41, 0.1363, -0.7892), (-3.472, 0.1302, -0.7892), (-3.534, 0.1363, -0.7892), (-3.594, 0.1543, -0.7892), (-3.648, 0.1836, -0.7892), (-3.472, 0.447, -0.7292), (-3.472, 0.447, -0.7892)], [], [(64, 0, 1), (65, 33, 32), (64, 1, 2), (65, 34, 33), (64, 2, 3), (65, 35, 34), (64, 3, 4), (65, 36, 35), (64, 4, 5), (65, 37, 36), (64, 5, 6), (65, 38, 37), (64, 6, 7), (65, 39, 38), (64, 7, 8), (65, 40, 39), (64, 8, 9), (65, 41, 40), (64, 9, 10), (65, 42, 41), (64, 10, 11), (65, 43, 42), (64, 11, 12), (65, 44, 43), (64, 12, 13), (65, 45, 44), (64, 13, 14), (65, 46, 45), (64, 14, 15), (65, 47, 46), (64, 15, 16), (65, 48, 47), (64, 16, 17), (65, 49, 48), (64, 17, 18), (65, 50, 49), (64, 18, 19), (65, 51, 50), (64, 19, 20), (65, 52, 51), (64, 20, 21), (65, 53, 52), (64, 21, 22), (65, 54, 53), (64, 22, 23), (65, 55, 54), (64, 23, 24), (65, 56, 55), (64, 24, 25), (65, 57, 56), (64, 25, 26), (65, 58, 57), (64, 26, 27), (65, 59, 58), (64, 27, 28), (65, 60, 59), (64, 28, 29), (65, 61, 60), (64, 29, 30), (65, 62, 61), (64, 30, 31), (65, 63, 62), (31, 0, 64), (65, 32, 63), (0, 32, 33, 1), (1, 33, 34, 2), (2, 34, 35, 3), (3, 35, 36, 4), (4, 36, 37, 5), (5, 37, 38, 6), (6, 38, 39, 7), (7, 39, 40, 8), (8, 40, 41, 9), (9, 41, 42, 10), (10, 42, 43, 11), (11, 43, 44, 12), (12, 44, 45, 13), (13, 45, 46, 14), (14, 46, 47, 15), (15, 47, 48, 16), (16, 48, 49, 17), (17, 49, 50, 18), (18, 50, 51, 19), (19, 51, 52, 20), (20, 52, 53, 21), (21, 53, 54, 22), (22, 54, 55, 23), (23, 55, 56, 24), (24, 56, 57, 25), (25, 57, 58, 26), (26, 58, 59, 27), (27, 59, 60, 28), (28, 60, 61, 29), (29, 61, 62, 30), (30, 62, 63, 31), (32, 0, 31, 63)])
me_cylinder.materials.append(mat_wheel)
me_cylinder.use_remesh_preserve_volume = False
me_cylinder.use_remesh_preserve_attributes = False
me_cylinder.use_mirror_vertex_groups = False
me_cylinder.update()
me_sphere_001 = bpy.data.meshes.new('Sphere.001')
me_sphere_001.from_pydata([], [], [])
me_sphere_001.use_remesh_preserve_volume = False
me_sphere_001.use_remesh_preserve_attributes = False
me_sphere_001.use_mirror_vertex_groups = False
me_sphere_001.update()
me_cylinder_005 = bpy.data.meshes.new('Cylinder.005')
me_cylinder_005.from_pydata([(-35.01, 4.189, -6.182), (-35.06, 4.249, -6.182), (-35.1, 4.317, -6.182), (-35.12, 4.391, -6.182), (-35.13, 4.469, -6.182), (-35.12, 4.546, -6.182), (-35.1, 4.62, -6.182), (-35.06, 4.689, -6.182), (-35.01, 4.749, -6.182), (-34.95, 4.798, -6.182), (-34.89, 4.834, -6.182), (-34.81, 4.857, -6.182), (-34.73, 4.865, -6.182), (-34.66, 4.857, -6.182), (-34.58, 4.834, -6.182), (-34.51, 4.798, -6.182), (-34.45, 4.749, -6.182), (-34.41, 4.689, -6.182), (-34.37, 4.62, -6.182), (-34.35, 4.546, -6.182), (-34.34, 4.469, -6.182), (-34.35, 4.391, -6.182), (-34.37, 4.317, -6.182), (-34.41, 4.249, -6.182), (-34.45, 4.189, -6.182), (-34.51, 4.139, -6.182), (-34.58, 4.103, -6.182), (-34.66, 4.08, -6.182), (-34.73, 4.073, -6.182), (-34.81, 4.08, -6.182), (-34.89, 4.103, -6.182), (-34.95, 4.139, -6.182), (-35.01, 4.189, 6.358), (-35.06, 4.249, 6.358), (-35.1, 4.317, 6.358), (-35.12, 4.391, 6.358), (-35.13, 4.469, 6.358), (-35.12, 4.546, 6.358), (-35.1, 4.62, 6.358), (-35.06, 4.689, 6.358), (-35.01, 4.749, 6.358), (-34.95, 4.798, 6.358), (-34.89, 4.834, 6.358), (-34.81, 4.857, 6.358), (-34.73, 4.865, 6.358), (-34.66, 4.857, 6.358), (-34.58, 4.834, 6.358), (-34.51, 4.798, 6.358), (-34.45, 4.749, 6.358), (-34.41, 4.689, 6.358), (-34.37, 4.62, 6.358), (-34.35, 4.546, 6.358), (-34.34, 4.469, 6.358), (-34.35, 4.391, 6.358), (-34.37, 4.317, 6.358), (-34.41, 4.249, 6.358), (-34.45, 4.189, 6.358), (-34.51, 4.139, 6.358), (-34.58, 4.103, 6.358), (-34.66, 4.08, 6.358), (-34.73, 4.073, 6.358), (-34.81, 4.08, 6.358), (-34.89, 4.103, 6.358), (-34.95, 4.139, 6.358), (-34.73, 4.469, -6.182), (-34.73, 4.469, 6.358)], [], [(64, 0, 1), (65, 33, 32), (64, 1, 2), (65, 34, 33), (64, 2, 3), (65, 35, 34), (64, 3, 4), (65, 36, 35), (64, 4, 5), (65, 37, 36), (64, 5, 6), (65, 38, 37), (64, 6, 7), (65, 39, 38), (64, 7, 8), (65, 40, 39), (64, 8, 9), (65, 41, 40), (64, 9, 10), (65, 42, 41), (64, 10, 11), (65, 43, 42), (64, 11, 12), (65, 44, 43), (64, 12, 13), (65, 45, 44), (64, 13, 14), (65, 46, 45), (64, 14, 15), (65, 47, 46), (64, 15, 16), (65, 48, 47), (64, 16, 17), (65, 49, 48), (64, 17, 18), (65, 50, 49), (64, 18, 19), (65, 51, 50), (64, 19, 20), (65, 52, 51), (64, 20, 21), (65, 53, 52), (64, 21, 22), (65, 54, 53), (64, 22, 23), (65, 55, 54), (64, 23, 24), (65, 56, 55), (64, 24, 25), (65, 57, 56), (64, 25, 26), (65, 58, 57), (64, 26, 27), (65, 59, 58), (64, 27, 28), (65, 60, 59), (64, 28, 29), (65, 61, 60), (64, 29, 30), (65, 62, 61), (64, 30, 31), (65, 63, 62), (31, 0, 64), (65, 32, 63), (0, 32, 33, 1), (1, 33, 34, 2), (2, 34, 35, 3), (3, 35, 36, 4), (4, 36, 37, 5), (5, 37, 38, 6), (6, 38, 39, 7), (7, 39, 40, 8), (8, 40, 41, 9), (9, 41, 42, 10), (10, 42, 43, 11), (11, 43, 44, 12), (12, 44, 45, 13), (13, 45, 46, 14), (14, 46, 47, 15), (15, 47, 48, 16), (16, 48, 49, 17), (17, 49, 50, 18), (18, 50, 51, 19), (19, 51, 52, 20), (20, 52, 53, 21), (21, 53, 54, 22), (22, 54, 55, 23), (23, 55, 56, 24), (24, 56, 57, 25), (25, 57, 58, 26), (26, 58, 59, 27), (27, 59, 60, 28), (28, 60, 61, 29), (29, 61, 62, 30), (30, 62, 63, 31), (32, 0, 31, 63)])
me_cylinder_005.materials.append(mat_underframe)
me_cylinder_005.use_remesh_preserve_volume = False
me_cylinder_005.use_remesh_preserve_attributes = False
me_cylinder_005.use_mirror_vertex_groups = False
me_cylinder_005.update()
me_cylinder_001 = bpy.data.meshes.new('Cylinder.001')
me_cylinder_001.from_pydata([(-3.696, 0.223, 0.8039), (-3.736, 0.271, 0.8039), (-3.765, 0.3258, 0.8039), (-3.783, 0.3852, 0.8039), (-3.789, 0.447, 0.8039), (-3.783, 0.5088, 0.8039), (-3.765, 0.5682, 0.8039), (-3.736, 0.623, 0.8039), (-3.696, 0.671, 0.8039), (-3.648, 0.7104, 0.8039), (-3.594, 0.7397, 0.8039), (-3.534, 0.7577, 0.8039), (-3.472, 0.7638, 0.8039), (-3.41, 0.7577, 0.8039), (-3.351, 0.7397, 0.8039), (-3.296, 0.7104, 0.8039), (-3.248, 0.671, 0.8039), (-3.209, 0.623, 0.8039), (-3.18, 0.5682, 0.8039), (-3.162, 0.5088, 0.8039), (-3.156, 0.447, 0.8039), (-3.162, 0.3852, 0.8039), (-3.18, 0.3258, 0.8039), (-3.209, 0.271, 0.8039), (-3.248, 0.223, 0.8039), (-3.296, 0.1836, 0.8039), (-3.351, 0.1543, 0.8039), (-3.41, 0.1363, 0.8039), (-3.472, 0.1302, 0.8039), (-3.534, 0.1363, 0.8039), (-3.594, 0.1543, 0.8039), (-3.648, 0.1836, 0.8039), (-3.696, 0.223, 0.7439), (-3.736, 0.271, 0.7439), (-3.765, 0.3258, 0.7439), (-3.783, 0.3852, 0.7439), (-3.789, 0.447, 0.7439), (-3.783, 0.5088, 0.7439), (-3.765, 0.5682, 0.7439), (-3.736, 0.623, 0.7439), (-3.696, 0.671, 0.7439), (-3.648, 0.7104, 0.7439), (-3.594, 0.7397, 0.7439), (-3.534, 0.7577, 0.7439), (-3.472, 0.7638, 0.7439), (-3.41, 0.7577, 0.7439), (-3.351, 0.7397, 0.7439), (-3.296, 0.7104, 0.7439), (-3.248, 0.671, 0.7439), (-3.209, 0.623, 0.7439), (-3.18, 0.5682, 0.7439), (-3.162, 0.5088, 0.7439), (-3.156, 0.447, 0.7439), (-3.162, 0.3852, 0.7439), (-3.18, 0.3258, 0.7439), (-3.209, 0.271, 0.7439), (-3.248, 0.223, 0.7439), (-3.296, 0.1836, 0.7439), (-3.351, 0.1543, 0.7439), (-3.41, 0.1363, 0.7439), (-3.472, 0.1302, 0.7439), (-3.534, 0.1363, 0.7439), (-3.594, 0.1543, 0.7439), (-3.648, 0.1836, 0.7439), (-3.472, 0.447, 0.8039), (-3.472, 0.447, 0.7439)], [], [(64, 0, 1), (65, 33, 32), (64, 1, 2), (65, 34, 33), (64, 2, 3), (65, 35, 34), (64, 3, 4), (65, 36, 35), (64, 4, 5), (65, 37, 36), (64, 5, 6), (65, 38, 37), (64, 6, 7), (65, 39, 38), (64, 7, 8), (65, 40, 39), (64, 8, 9), (65, 41, 40), (64, 9, 10), (65, 42, 41), (64, 10, 11), (65, 43, 42), (64, 11, 12), (65, 44, 43), (64, 12, 13), (65, 45, 44), (64, 13, 14), (65, 46, 45), (64, 14, 15), (65, 47, 46), (64, 15, 16), (65, 48, 47), (64, 16, 17), (65, 49, 48), (64, 17, 18), (65, 50, 49), (64, 18, 19), (65, 51, 50), (64, 19, 20), (65, 52, 51), (64, 20, 21), (65, 53, 52), (64, 21, 22), (65, 54, 53), (64, 22, 23), (65, 55, 54), (64, 23, 24), (65, 56, 55), (64, 24, 25), (65, 57, 56), (64, 25, 26), (65, 58, 57), (64, 26, 27), (65, 59, 58), (64, 27, 28), (65, 60, 59), (64, 28, 29), (65, 61, 60), (64, 29, 30), (65, 62, 61), (64, 30, 31), (65, 63, 62), (31, 0, 64), (65, 32, 63), (0, 32, 33, 1), (1, 33, 34, 2), (2, 34, 35, 3), (3, 35, 36, 4), (4, 36, 37, 5), (5, 37, 38, 6), (6, 38, 39, 7), (7, 39, 40, 8), (8, 40, 41, 9), (9, 41, 42, 10), (10, 42, 43, 11), (11, 43, 44, 12), (12, 44, 45, 13), (13, 45, 46, 14), (14, 46, 47, 15), (15, 47, 48, 16), (16, 48, 49, 17), (17, 49, 50, 18), (18, 50, 51, 19), (19, 51, 52, 20), (20, 52, 53, 21), (21, 53, 54, 22), (22, 54, 55, 23), (23, 55, 56, 24), (24, 56, 57, 25), (25, 57, 58, 26), (26, 58, 59, 27), (27, 59, 60, 28), (28, 60, 61, 29), (29, 61, 62, 30), (30, 62, 63, 31), (32, 0, 31, 63)])
me_cylinder_001.materials.append(mat_wheel)
me_cylinder_001.use_remesh_preserve_volume = False
me_cylinder_001.use_remesh_preserve_attributes = False
me_cylinder_001.use_mirror_vertex_groups = False
me_cylinder_001.update()
me_sphere = bpy.data.meshes.new('Sphere')
me_sphere.from_pydata([(-1.333e-06, 1.25e-06, 31.62), (-22.88, 16.62, 14.14), (8.74, 26.9, 14.14), (28.28, 4.856e-07, 14.14), (-8.74, 26.9, -14.14), (22.88, 16.62, -14.14), (-28.28, -7.508e-07, -14.14), (1.432e-06, -1.515e-06, -31.62), (-13.45, 9.772, 26.9), (5.137, 15.81, 26.9), (-8.313, 25.58, 16.63), (-26.9, 5.941e-07, 16.63), (16.63, 1.043e-06, 26.9), (21.76, 15.81, 16.63), (-30.08, 9.772, -1.941e-06), (-18.59, 25.58, -2.13e-06), (4.973e-08, 31.62, -1.581e-06), (18.59, 25.58, -5.047e-07), (30.08, 9.772, 6.886e-07), (-21.76, 15.81, -16.63), (8.313, 25.58, -16.63), (26.9, -8.593e-07, -16.63), (-16.63, -1.308e-06, -26.9), (-5.137, 15.81, -26.9), (13.45, 9.772, -26.9), (-24.33, 17.68, -2.035e-06), (-20.73, 21.1, 7.071), (-21.46, 21.63, -2.082e-06), (-19.66, 23.34, 3.536), (-22.53, 19.39, 3.536), (-22.9, 19.65, -2.059e-06), (-20.02, 23.61, -2.106e-06), (-20.2, 22.22, 5.303), (-19.12, 24.46, 1.768), (-21.63, 20.25, 5.303), (-23.43, 18.53, 1.768), (-20.56, 22.49, 1.768), (-21.1, 21.37, 3.536), (-22.0, 20.51, 1.768), (-22.18, 20.64, -2.071e-06), (-20.74, 22.62, -2.094e-06), (-19.93, 22.78, 4.419), (-19.39, 23.9, 2.652), (-22.08, 19.82, 4.419), (-22.98, 18.96, 2.652), (-21.01, 22.06, 0.8839), (-20.11, 22.92, 2.652), (-21.82, 20.38, 3.536), (-20.38, 22.36, 3.536), (-21.73, 21.07, 0.8839), (-22.26, 19.95, 2.652), (-20.29, 23.05, 0.8839), (-19.57, 24.04, 0.8839), (-19.84, 23.48, 1.768), (-20.83, 21.93, 2.652), (-21.55, 20.94, 2.652), (-21.28, 21.5, 1.768), (-23.16, 19.09, 0.8839), (-22.45, 20.08, 0.8839), (-22.71, 19.52, 1.768), (-21.37, 20.81, 4.419), (-20.65, 21.8, 4.419), (-20.92, 21.24, 5.303), (-6.725, 4.886, 29.26), (-18.17, 13.2, 20.52), (2.569, 7.906, 29.26), (6.939, 21.36, 20.52), (0.2137, 26.24, 15.38), (-15.6, 21.1, 15.38), (-24.89, 8.312, 15.38), (-29.18, 4.886, -7.071), (-26.48, 13.2, 7.071), (-13.66, 26.24, -7.071), (4.37, 29.26, 7.071), (-4.37, 29.26, -7.071), (13.66, 26.24, 7.071), (20.73, 21.1, -7.071), (-25.02, 7.906, -15.38), (-15.25, 21.36, -15.38), (-0.2137, 26.24, -15.38), (15.6, 21.1, -15.38), (-22.45, -1.03e-06, -20.52), (-8.313, -1.412e-06, -29.26), (-6.939, 21.36, -20.52), (-2.569, 7.906, -29.26), (18.17, 13.2, -20.52), (6.725, 4.886, -29.26), (-10.88, 17.68, 21.76), (-4.156, 12.79, 26.9), (-1.588, 20.7, 21.76), (-20.17, 4.886, 21.76), (-28.49, 4.886, 8.313), (-4.156, 28.6, 8.313), (-13.45, 25.58, 8.313), (-9.294, 28.6, -1.855e-06), (-25.92, 12.79, -8.313), (-20.17, 20.7, -8.313), (4.156, 28.6, -8.313), (9.294, 28.6, -1.043e-06), (13.45, 25.58, -8.313), (-13.45, 15.81, -21.76), (-19.19, 7.906, -21.76), (-10.88, 7.906, -26.9), (10.88, 17.68, -21.76), (1.588, 20.7, -21.76), (4.156, 12.79, -26.9), (-19.08, 24.81, 0.4419)], [], [(9, 13, 12), (3, 12, 13), (18, 3, 13), (13, 17, 18), (21, 18, 5), (30, 25, 19), (26, 32, 10), (25, 35, 1), (34, 26, 1), (31, 40, 19), (40, 27, 19), (27, 39, 19), (39, 30, 19), (32, 41, 10), (41, 28, 10), (28, 42, 10), (42, 33, 10), (51, 36, 45), (45, 40, 51), (31, 51, 40), (40, 45, 27), (51, 31, 52), (52, 53, 51), (36, 51, 53), (53, 52, 33), (42, 28, 46), (46, 53, 42), (33, 42, 53), (53, 46, 36), (54, 36, 46), (46, 48, 54), (37, 54, 48), (48, 46, 28), (54, 37, 55), (55, 56, 54), (36, 54, 56), (56, 55, 38), (49, 27, 45), (45, 56, 49), (38, 49, 56), (56, 45, 36), (50, 38, 55), (55, 47, 50), (29, 50, 47), (47, 55, 37), (30, 57, 25), (57, 35, 25), (57, 30, 58), (58, 59, 57), (35, 57, 59), (59, 58, 38), (50, 29, 44), (44, 59, 50), (38, 50, 59), (59, 44, 35), (49, 38, 58), (58, 39, 49), (27, 49, 39), (39, 58, 30), (60, 34, 43), (43, 47, 60), (37, 60, 47), (47, 43, 29), (60, 37, 61), (61, 62, 60), (34, 60, 62), (62, 61, 32), (34, 62, 26), (62, 32, 26), (41, 32, 61), (61, 48, 41), (28, 41, 48), (48, 61, 37), (35, 44, 1), (44, 29, 1), (29, 43, 1), (43, 34, 1), (68, 10, 87), (87, 64, 68), (1, 68, 64), (64, 87, 8), (88, 8, 87), (87, 89, 88), (9, 88, 89), (89, 87, 10), (67, 2, 66), (66, 89, 67), (10, 67, 89), (89, 66, 9), (88, 9, 65), (65, 63, 88), (8, 88, 63), (65, 0, 63), (90, 11, 69), (69, 64, 90), (8, 90, 64), (64, 69, 1), (9, 66, 13), (66, 2, 13), (0, 65, 12), (65, 9, 12), (91, 14, 71), (71, 69, 91), (11, 91, 69), (69, 71, 1), (92, 16, 73), (73, 67, 92), (10, 92, 67), (67, 73, 2), (92, 10, 93), (93, 94, 92), (16, 92, 94), (94, 93, 15), (72, 4, 74), (74, 94, 72), (15, 72, 94), (94, 74, 16), (17, 76, 18), (76, 5, 18), (2, 75, 13), (75, 17, 13), (77, 19, 95), (95, 70, 77), (6, 77, 70), (70, 95, 14), (78, 4, 72), (72, 96, 78), (19, 78, 96), (96, 72, 15), (79, 20, 97), (97, 74, 79), (4, 79, 74), (74, 97, 16), (98, 16, 97), (97, 99, 98), (17, 98, 99), (99, 97, 20), (80, 5, 76), (76, 99, 80), (20, 80, 99), (99, 76, 17), (98, 17, 75), (75, 73, 98), (16, 98, 73), (73, 75, 2), (100, 23, 83), (83, 78, 100), (19, 100, 78), (78, 83, 4), (100, 19, 101), (101, 102, 100), (23, 100, 102), (102, 101, 22), (82, 7, 84), (84, 102, 82), (22, 82, 102), (102, 84, 23), (81, 22, 101), (101, 77, 81), (6, 81, 77), (77, 101, 19), (103, 24, 85), (85, 80, 103), (20, 103, 80), (80, 85, 5), (103, 20, 104), (104, 105, 103), (24, 103, 105), (105, 104, 23), (84, 7, 86), (86, 105, 84), (23, 84, 105), (105, 86, 24), (83, 23, 104), (104, 79, 83), (4, 83, 79), (79, 104, 20), (5, 85, 21), (85, 24, 21), (14, 95, 25), (95, 19, 25), (1, 71, 25), (71, 14, 25), (10, 68, 26), (68, 1, 26), (19, 96, 31), (96, 15, 31), (15, 93, 33), (93, 10, 33), (52, 106, 33), (106, 15, 33), (15, 106, 31), (106, 52, 31)])
me_sphere.use_remesh_preserve_volume = False
me_sphere.use_remesh_preserve_attributes = False
me_sphere.use_mirror_vertex_groups = False
me_sphere.update()

# ---- objects
ob_cube_011 = bpy.data.objects.new('Cube.011', me_cube_011)
ob_cube_010 = bpy.data.objects.new('Cube.010', me_cube_010)
ob_cube_012 = bpy.data.objects.new('Cube.012', me_cube_009)
ob_cube_009 = bpy.data.objects.new('Cube.009', me_cube_006)
ob_cube_008 = bpy.data.objects.new('Cube.008', me_cube_005)
ob_cube_007 = bpy.data.objects.new('Cube.007', me_cube_004)
ob_cube_006 = bpy.data.objects.new('Cube.006', me_cube_003)
ob_cube_005 = bpy.data.objects.new('Cube.005', me_cube_002)
ob_cube_004 = bpy.data.objects.new('Cube.004', me_cube)
ob_cube_003 = bpy.data.objects.new('Cube.003', me_cube_021)
ob_cube_002 = bpy.data.objects.new('Cube.002', me_cube_017)
ob_cube_001 = bpy.data.objects.new('Cube.001', me_cube_016)
ob_cube = bpy.data.objects.new('Cube', me_cube_001)
ob_cylinder_005 = bpy.data.objects.new('Cylinder.005', me_cylinder_007)
ob_cylinder_003 = bpy.data.objects.new('Cylinder.003', me_cylinder_006)
ob_cylinder = bpy.data.objects.new('Cylinder', me_cylinder_003)
ob_cylinder_002 = bpy.data.objects.new('Cylinder.002', me_cylinder)
ob_sphere_001 = bpy.data.objects.new('Sphere.001', me_sphere_001)
ob_cylinder_004 = bpy.data.objects.new('Cylinder.004', me_cylinder_005)
ob_cylinder_001 = bpy.data.objects.new('Cylinder.001', me_cylinder_001)
ob_camera = bpy.data.objects.new('Camera', cam_camera_001)
ob_sphere = bpy.data.objects.new('Sphere', me_sphere)
ob_lamp_001 = bpy.data.objects.new('Lamp.001', light_lamp)

# ---- transforms, parenting, visibility, modifiers, constraints
ob_cube_011.location = (2.351e-38, -1.411e-37, 0.0)
ob_cube_011.rotation_euler = (1.571, -0.0, -17.28)
ob_cube_011.lock_rotations_4d = False
ob_cube_011.empty_display_type = 'ARROWS'
ob_cube_011.color = (0.0, 0.0, 0.0, 1.0)
ob_cube_011.lineart.crease_threshold = 0.0
ob_cube_010.location = (2.351e-38, -1.411e-37, 1.396e-14)
ob_cube_010.rotation_euler = (1.571, -0.0, -18.85)
ob_cube_010.lock_rotations_4d = False
ob_cube_010.empty_display_type = 'ARROWS'
ob_cube_010.color = (0.0, 0.0, 0.0, 1.0)
ob_cube_010.lineart.crease_threshold = 0.0
ob_cube_012.location = (2.351e-38, -1.411e-37, -3.706e-22)
ob_cube_012.rotation_euler = (1.571, -0.0, -18.85)
ob_cube_012.scale = (1.0, 1.0, -1.0)
ob_cube_012.lock_rotations_4d = False
ob_cube_012.empty_display_type = 'ARROWS'
ob_cube_012.color = (0.0, 0.0, 0.0, 1.0)
ob_cube_012.lineart.crease_threshold = 0.0
ob_cube_009.location = (2.351e-38, -1.411e-37, 0.0)
ob_cube_009.rotation_euler = (1.571, -0.0, -17.28)
ob_cube_009.scale = (1.0, 1.0, -1.0)
ob_cube_009.lock_rotations_4d = False
ob_cube_009.empty_display_type = 'ARROWS'
ob_cube_009.color = (0.0, 0.0, 0.0, 1.0)
ob_cube_009.lineart.crease_threshold = 0.0
ob_cube_008.location = (2.351e-38, -1.411e-37, 0.0)
ob_cube_008.rotation_euler = (1.571, -0.0, -17.28)
ob_cube_008.scale = (1.0, 1.0, -1.0)
ob_cube_008.lock_rotations_4d = False
ob_cube_008.empty_display_type = 'ARROWS'
ob_cube_008.color = (0.0, 0.0, 0.0, 1.0)
ob_cube_008.lineart.crease_threshold = 0.0
ob_cube_007.location = (2.351e-38, -1.411e-37, 0.0)
ob_cube_007.rotation_euler = (1.571, -0.0, -17.28)
ob_cube_007.scale = (1.0, 1.0, -1.0)
ob_cube_007.lock_rotations_4d = False
ob_cube_007.empty_display_type = 'ARROWS'
ob_cube_007.color = (0.0, 0.0, 0.0, 1.0)
ob_cube_007.lineart.crease_threshold = 0.0
ob_cube_006.location = (5.177e-32, -2.116e-37, 0.0)
ob_cube_006.rotation_euler = (1.571, -0.0, -17.28)
ob_cube_006.lock_rotations_4d = False
ob_cube_006.empty_display_type = 'ARROWS'
ob_cube_006.color = (0.0, 0.0, 0.0, 1.0)
ob_cube_006.lineart.crease_threshold = 0.0
ob_cube_005.location = (3.412e-32, -2.821e-37, 0.0)
ob_cube_005.rotation_euler = (1.571, -0.0, -17.28)
ob_cube_005.lock_rotations_4d = False
ob_cube_005.empty_display_type = 'ARROWS'
ob_cube_005.color = (0.0, 0.0, 0.0, 1.0)
ob_cube_005.lineart.crease_threshold = 0.0
ob_cube_004.location = (1.054e-34, -9.404e-38, 0.0)
ob_cube_004.rotation_euler = (1.571, -0.0, -17.28)
ob_cube_004.lock_rotations_4d = False
ob_cube_004.empty_display_type = 'ARROWS'
ob_cube_004.color = (0.0, 0.0, 0.0, 1.0)
ob_cube_004.lineart.crease_threshold = 0.0
ob_cube_003.location = (1.646e-31, -1.881e-37, 0.0)
ob_cube_003.rotation_euler = (1.571, -0.0, -17.28)
ob_cube_003.lock_rotations_4d = False
ob_cube_003.empty_display_type = 'ARROWS'
ob_cube_003.color = (0.0, 0.0, 0.0, 1.0)
ob_cube_003.lineart.crease_threshold = 0.0
ob_cube_002.location = (4.46e-30, 5.642e-37, 0.0)
ob_cube_002.rotation_euler = (1.571, -0.0, -17.28)
ob_cube_002.lock_rotations_4d = False
ob_cube_002.empty_display_type = 'ARROWS'
ob_cube_002.color = (0.0, 0.0, 0.0, 1.0)
ob_cube_002.lineart.crease_threshold = 0.0
ob_cube_001.location = (2.351e-38, -1.411e-37, 0.0)
ob_cube_001.rotation_euler = (1.571, -0.0, -17.28)
ob_cube_001.lock_rotations_4d = False
ob_cube_001.empty_display_type = 'ARROWS'
ob_cube_001.color = (0.0, 0.0, 0.0, 1.0)
ob_cube_001.lineart.crease_threshold = 0.0
ob_cube.location = (-1.776e-31, -2.351e-37, 0.0)
ob_cube.rotation_euler = (1.571, -0.0, -17.28)
ob_cube.lock_rotations_4d = False
ob_cube.empty_display_type = 'ARROWS'
ob_cube.color = (0.0, 0.0, 0.0, 1.0)
ob_cube.lineart.crease_threshold = 0.0
ob_cylinder_005.location = (4.702e-38, 3.598e-31, 0.0)
ob_cylinder_005.rotation_euler = (1.571, 1.51e-07, -17.28)
ob_cylinder_005.lock_rotations_4d = False
ob_cylinder_005.empty_display_type = 'ARROWS'
ob_cylinder_005.color = (0.0, 0.0, 0.0, 1.0)
ob_cylinder_005.lineart.crease_threshold = 0.0
ob_cylinder_003.location = (0.0, -6.62e-30, 0.0)
ob_cylinder_003.rotation_euler = (1.571, 1.51e-07, -17.28)
ob_cylinder_003.scale = (0.1, 0.1, 0.1)
ob_cylinder_003.lock_rotations_4d = False
ob_cylinder_003.empty_display_type = 'ARROWS'
ob_cylinder_003.color = (0.0, 0.0, 0.0, 1.0)
ob_cylinder_003.lineart.crease_threshold = 0.0
ob_cylinder.location = (2.351e-38, -1.411e-37, 0.0)
ob_cylinder.rotation_euler = (1.571, 1.51e-07, -17.28)
ob_cylinder.lock_rotations_4d = False
ob_cylinder.empty_display_type = 'ARROWS'
ob_cylinder.color = (0.0, 0.0, 0.0, 1.0)
ob_cylinder.lineart.crease_threshold = 0.0
ob_cylinder_002.location = (2.351e-38, -1.411e-37, 0.0)
ob_cylinder_002.rotation_euler = (1.571, 1.51e-07, -17.28)
ob_cylinder_002.lock_rotations_4d = False
ob_cylinder_002.empty_display_type = 'ARROWS'
ob_cylinder_002.color = (0.0, 0.0, 0.0, 1.0)
ob_cylinder_002.lineart.crease_threshold = 0.0
ob_sphere_001.location = (2.351e-38, -1.411e-37, 0.0)
ob_sphere_001.rotation_euler = (1.571, -0.0, -17.28)
ob_sphere_001.lock_rotations_4d = False
ob_sphere_001.empty_display_type = 'ARROWS'
ob_sphere_001.color = (0.0, 0.0, 0.0, 1.0)
ob_sphere_001.lineart.crease_threshold = 0.0
ob_cylinder_004.location = (2.351e-38, -1.411e-37, 0.0)
ob_cylinder_004.rotation_euler = (1.571, 1.51e-07, -17.28)
ob_cylinder_004.scale = (0.1, 0.1, 0.1)
ob_cylinder_004.lock_rotations_4d = False
ob_cylinder_004.empty_display_type = 'ARROWS'
ob_cylinder_004.color = (0.0, 0.0, 0.0, 1.0)
ob_cylinder_004.lineart.crease_threshold = 0.0
ob_cylinder_001.location = (0.0, -1.17e-30, 0.0)
ob_cylinder_001.rotation_euler = (1.571, 1.51e-07, -17.28)
ob_cylinder_001.lock_rotations_4d = False
ob_cylinder_001.empty_display_type = 'ARROWS'
ob_cylinder_001.color = (0.0, 0.0, 0.0, 1.0)
ob_cylinder_001.lineart.crease_threshold = 0.0
ob_camera.location = (10.0, -10.0, 10.0)
ob_camera.rotation_euler = (1.047, 0.0, 0.7854)
ob_camera.lock_rotations_4d = False
ob_camera.empty_display_type = 'ARROWS'
ob_camera.color = (0.0, 0.0, 0.0, 1.0)
ob_camera.lineart.crease_threshold = 0.0
ob_sphere.location = (-0.02993, 0.1261, 0.07312)
ob_sphere.rotation_euler = (1.571, -0.0, 1.571)
ob_sphere.lock_rotations_4d = False
ob_sphere.empty_display_type = 'ARROWS'
ob_sphere.color = (0.0, 0.0, 0.0, 1.0)
ob_sphere.show_instancer_for_render = False
ob_sphere.instance_type = 'VERTS'
ob_sphere.use_instance_vertices_rotation = True
ob_sphere.lineart.crease_threshold = 0.0
ob_lamp_001.parent = ob_sphere
ob_lamp_001.matrix_parent_inverse = Matrix(((-4.371e-08, 1.0, -2.118e-22, -0.1261), (4.371e-08, 1.911e-15, 1.0, -0.07312), (1.0, 4.371e-08, -4.371e-08, 0.02993), (0.0, 0.0, 0.0, 1.0)))
ob_lamp_001.location = (-0.02993, 0.1261, 0.07312)
ob_lamp_001.rotation_euler = (1.571, -0.0, 1.571)
ob_lamp_001.lock_rotations_4d = False
ob_lamp_001.empty_display_type = 'ARROWS'
ob_lamp_001.color = (0.0, 0.0, 0.0, 1.0)
ob_lamp_001.lineart.crease_threshold = 0.0

# ---- collection membership
col_collection_1.objects.link(ob_cube_011)
col_collection_1.objects.link(ob_cube_010)
col_collection_1.objects.link(ob_cube_012)
col_collection_1.objects.link(ob_cube_009)
col_collection_1.objects.link(ob_cube_008)
col_collection_1.objects.link(ob_cube_007)
col_collection_1.objects.link(ob_cube_006)
col_collection_1.objects.link(ob_cube_005)
col_collection_1.objects.link(ob_cube_004)
col_collection_1.objects.link(ob_cube_003)
col_collection_1.objects.link(ob_cube_002)
col_collection_1.objects.link(ob_cube_001)
col_collection_1.objects.link(ob_cube)
col_collection_1.objects.link(ob_cylinder_005)
col_collection_1.objects.link(ob_cylinder_003)
col_collection_1.objects.link(ob_cylinder)
col_collection_1.objects.link(ob_cylinder_002)
col_collection_1.objects.link(ob_sphere_001)
col_collection_1.objects.link(ob_cylinder_004)
col_collection_1.objects.link(ob_cylinder_001)
col_collection_2.objects.link(ob_camera)
col_collection_3.objects.link(ob_sphere)
col_collection_3.objects.link(ob_lamp_001)

# ---- scene / render settings (as saved in the file)
scene.camera = ob_camera
scene.frame_start = 1; scene.frame_end = 250; scene.frame_set(1)
scene.render.engine = 'BLENDER_EEVEE_NEXT'
scene.render.image_settings.color_mode = 'RGB'
scene.render.image_settings.compression = 90
scene.render.resolution_x = 128
scene.render.resolution_y = 128
scene.render.pixel_aspect_x = 100.0
scene.render.pixel_aspect_y = 100.0
scene.render.fps = 25
scene.render.dither_intensity = 0.0
scene.render.use_compositing = False
scene.render.use_sequencer = False
scene.render.bake_margin = 2
scene.render.bake_bias = 0.0
scene.render.use_stamp_time = False
scene.render.use_stamp_date = False
scene.render.use_stamp_frame = False
scene.render.use_stamp_camera = False
scene.render.use_stamp_scene = False
scene.render.use_stamp_filename = False
scene.render.use_stamp_render_time = False
scene.render.stamp_font_size = 0
scene.cycles.use_denoising = False
scene.cycles.samples = 10
scene.cycles.sampling_pattern = 'TABULATED_SOBOL'
scene.cycles.light_sampling_threshold = 0.0
scene.cycles.use_adaptive_sampling = False
scene.cycles.use_light_tree = False
scene.cycles.blur_glossy = 0.0
scene.cycles.volume_bounces = 1
scene.cycles.pixel_filter_type = 'GAUSSIAN'
scene.cycles.sample_clamp_indirect = 0.0
scene.view_settings.view_transform = 'Raw'
bpy.context.view_layer.update()
